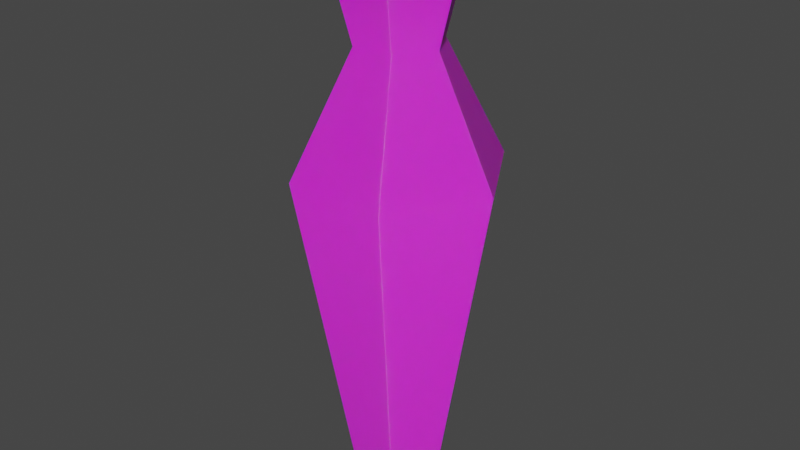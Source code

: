 # Source: Vase_1.blend  (saved by Blender 3.3.6; exported with 4.5.12 LTS)
import bpy
from mathutils import Matrix  # noqa: F401  (used for matrix-valued properties, if any)

bpy.ops.wm.read_factory_settings(use_empty=True)
scene = bpy.context.scene
scene.name = 'Scene'

# ---- collections
col_collection = bpy.data.collections.new('Collection'); scene.collection.children.link(col_collection)

# ---- images (referenced by path relative to the original .blend; pixels are not part of the script)
import os
ASSET_DIR = os.environ.get("B2B_ASSET_DIR", "")  # directory of the original .blend (textures are referenced by path, not embedded)
HERE = os.path.dirname(os.path.abspath(__file__))  # packed textures are extracted next to this script under _unpacked/

def load_image(name, relpath, width, height, colorspace="sRGB"):
    """Load a texture the original file referenced (path relative to the .blend, or extracted next to this script)."""
    p = next((c for c in (os.path.join(HERE, relpath), os.path.join(ASSET_DIR, relpath)) if relpath and os.path.exists(c)), "")
    if p:
        img = bpy.data.images.load(p, check_existing=True)
        img.name = name
    else:  # same state as the original file: an image datablock whose file is absent (Cycles renders it pink)
        img = bpy.data.images.new(name, width, height)
        img.source = "FILE"
        img.filepath = "//" + (relpath or name)
    img.colorspace_settings.name = colorspace
    return img
img_vase_iberians_png = load_image('vase_iberians.png', 'vase_iberians.png', 1024, 1024, 'sRGB')

# ---- materials (node trees are filled in below, after node groups)
mat_material_001 = bpy.data.materials.new('Material.001')
mat_material_001.use_transparent_shadow = False

# ---- material node trees
mat_material_001.use_nodes = True; mat_material_001.node_tree.nodes.clear()
_N = mat_material_001.node_tree.nodes; _L = mat_material_001.node_tree.links
n0 = _N.new('ShaderNodeBsdfPrincipled'); n0.name = 'Principled BSDF'; n0.location = (10, 300)
n0.distribution = 'GGX'
n0.subsurface_method = 'RANDOM_WALK_SKIN'
n0.inputs[3].default_value = 1.45
n0.inputs[8].default_value = 1.0
n0.inputs[10].default_value = 0.03158
n0.inputs[27].default_value = (0.0, 0.0, 0.0, 1.0)
n0.inputs[28].default_value = 1.0
n1 = _N.new('ShaderNodeOutputMaterial'); n1.name = 'Material Output'; n1.location = (300, 300)
n2 = _N.new('ShaderNodeTexImage'); n2.name = 'Image Texture'; n2.location = (-180, 280)
n2.image = img_vase_iberians_png
n3 = _N.new('ShaderNodeMix'); n3.name = 'Mix'; n3.location = (-160, 180)
n3.data_type = 'RGBA'
n3.inputs[0].default_value = 0.03158
n3.inputs[7].default_value = (0.8, 0.8, 0.8, 1.0)
_L.new(n0.outputs[0], n1.inputs[0])
_L.new(n2.outputs[0], n3.inputs[6])
_L.new(n3.outputs[2], n0.inputs[0])
n1.is_active_output = True

# ---- world
world_world = bpy.data.worlds.new('World'); scene.world = world_world
world_world.use_nodes = True; world_world.node_tree.nodes.clear()
_N = world_world.node_tree.nodes; _L = world_world.node_tree.links
n0 = _N.new('ShaderNodeOutputWorld'); n0.name = 'World Output'; n0.location = (300, 300)
n1 = _N.new('ShaderNodeBackground'); n1.name = 'Background'; n1.location = (10, 300)
n1.inputs[0].default_value = (0.05088, 0.05088, 0.05088, 1.0)
_L.new(n1.outputs[0], n0.inputs[0])
n0.is_active_output = True
world_world.color = (0.05088, 0.05088, 0.05088)
world_world.use_sun_shadow = False
world_world.sun_shadow_jitter_overblur = 0.0

# ---- meshes
me_wrld_vase_a_geometry = bpy.data.meshes.new('wrld_vase_a-Geometry')
me_wrld_vase_a_geometry.from_pydata([(0.1515, 0.0, 0.0), (0.07574, 0.1312, 0.0), (0.1814, 0.3142, 1.211), (0.3628, 0.0, 1.211), (0.07574, 0.1312, 0.0), (-0.07574, 0.1312, 0.0), (-0.1814, 0.3142, 1.211), (0.1814, 0.3142, 1.211), (-0.07574, 0.1312, 0.0), (-0.1515, 0.0, 0.0), (-0.3628, 0.0, 1.211), (-0.1814, 0.3142, 1.211), (-0.1515, 0.0, 0.0), (-0.07574, -0.1312, 0.0), (-0.1814, -0.3142, 1.211), (-0.3628, 0.0, 1.211), (-0.07574, -0.1312, 0.0), (0.07574, -0.1312, 0.0), (0.1814, -0.3142, 1.211), (-0.1814, -0.3142, 1.211), (0.07574, -0.1312, 0.0), (0.1515, 0.0, 0.0), (0.3628, 0.0, 1.211), (0.1814, -0.3142, 1.211), (0.07474, 0.1295, 1.623), (0.1495, 0.0, 1.623), (-0.07474, 0.1295, 1.623), (0.07474, 0.1295, 1.623), (-0.1495, 0.0, 1.623), (-0.07474, 0.1295, 1.623), (-0.07474, -0.1295, 1.623), (-0.1495, 0.0, 1.623), (0.07474, -0.1295, 1.623), (-0.07474, -0.1295, 1.623), (0.1495, 0.0, 1.623), (0.07474, -0.1295, 1.623), (0.1246, 0.2159, 2.008), (0.2493, 0.0, 2.008), (-0.1246, 0.2159, 2.008), (0.1246, 0.2159, 2.008), (-0.2493, 0.0, 2.008), (-0.1246, 0.2159, 2.008), (-0.1246, -0.2159, 2.008), (-0.2493, 0.0, 2.008), (0.1246, -0.2159, 2.008), (-0.1246, -0.2159, 2.008), (0.2493, 0.0, 2.008), (0.1246, -0.2159, 2.008), (-0.2493, 0.0, 2.008), (-0.1246, -0.2159, 2.008), (0.0, 0.0, 1.597), (0.1246, -0.2159, 2.008), (0.2493, 0.0, 2.008), (0.1246, 0.2159, 2.008), (-0.1246, 0.2159, 2.008)], [], [(0, 1, 2), (2, 3, 0), (4, 5, 6), (6, 7, 4), (8, 9, 10), (10, 11, 8), (12, 13, 14), (14, 15, 12), (16, 17, 18), (18, 19, 16), (20, 21, 22), (22, 23, 20), (3, 2, 24), (24, 25, 3), (7, 6, 26), (26, 27, 7), (11, 10, 28), (28, 29, 11), (15, 14, 30), (30, 31, 15), (19, 18, 32), (32, 33, 19), (23, 22, 34), (34, 35, 23), (25, 24, 36), (36, 37, 25), (27, 26, 38), (38, 39, 27), (29, 28, 40), (40, 41, 29), (31, 30, 42), (42, 43, 31), (33, 32, 44), (44, 45, 33), (35, 34, 46), (46, 47, 35), (48, 49, 50), (49, 51, 50), (52, 53, 50), (50, 54, 48), (51, 52, 50), (50, 53, 54)])
me_wrld_vase_a_geometry.polygons.foreach_set('use_smooth', [True] * 42)
_uv = me_wrld_vase_a_geometry.uv_layers.new(name='wrld_vase_a-Geometry-UV')
_uv.uv.foreach_set('vector', [0.3362, 0.004258, 0.5676, 0.004258, 0.708, 0.4712, 0.708, 0.4712, 0.2247, 0.4712, 0.3362, 0.004258, 0.3362, 0.004258, 0.5676, 0.004258, 0.708, 0.4712, 0.708, 0.4712, 0.2247, 0.4712, 0.3362, 0.004258, 0.3362, 0.004258, 0.5676, 0.004258, 0.708, 0.4712, 0.708, 0.4712, 0.2247, 0.4712, 0.3362, 0.004258, 0.3362, 0.004258, 0.5676, 0.004258, 0.708, 0.4712, 0.708, 0.4712, 0.2247, 0.4712, 0.3362, 0.004258, 0.3362, 0.004258, 0.5676, 0.004258, 0.708, 0.4712, 0.708, 0.4712, 0.2247, 0.4712, 0.3362, 0.004258, 0.3362, 0.004258, 0.5676, 0.004258, 0.708, 0.4712, 0.708, 0.4712, 0.2247, 0.4712, 0.3362, 0.004258, 0.2247, 0.4712, 0.708, 0.4712, 0.5896, 0.5785, 0.5896, 0.5785, 0.3189, 0.5785, 0.2247, 0.4712, 0.2247, 0.4712, 0.708, 0.4712, 0.5896, 0.5785, 0.5896, 0.5785, 0.3189, 0.5785, 0.2247, 0.4712, 0.2247, 0.4712, 0.708, 0.4712, 0.5896, 0.5785, 0.5896, 0.5785, 0.3189, 0.5785, 0.2247, 0.4712, 0.2247, 0.4712, 0.708, 0.4712, 0.5896, 0.5785, 0.5896, 0.5785, 0.3189, 0.5785, 0.2247, 0.4712, 0.2247, 0.4712, 0.708, 0.4712, 0.5896, 0.5785, 0.5896, 0.5785, 0.3189, 0.5785, 0.2247, 0.4712, 0.2247, 0.4712, 0.708, 0.4712, 0.5896, 0.5785, 0.5896, 0.5785, 0.3189, 0.5785, 0.2247, 0.4712, 0.3189, 0.5785, 0.5896, 0.5785, 0.5931, 0.7499, 0.5931, 0.7499, 0.3161, 0.7499, 0.3189, 0.5785, 0.3189, 0.5785, 0.5896, 0.5785, 0.5931, 0.7499, 0.5931, 0.7499, 0.3161, 0.7499, 0.3189, 0.5785, 0.3189, 0.5785, 0.5896, 0.5785, 0.5931, 0.7499, 0.5931, 0.7499, 0.3161, 0.7499, 0.3189, 0.5785, 0.3189, 0.5785, 0.5896, 0.5785, 0.5931, 0.7499, 0.5931, 0.7499, 0.3161, 0.7499, 0.3189, 0.5785, 0.3189, 0.5785, 0.5896, 0.5785, 0.5931, 0.7499, 0.5931, 0.7499, 0.3161, 0.7499, 0.3189, 0.5785, 0.3189, 0.5785, 0.5896, 0.5785, 0.5931, 0.7499, 0.5931, 0.7499, 0.3161, 0.7499, 0.3189, 0.5785, 0.5081, 0.8711, 0.6299, 0.7462, 0.7516, 0.8711, 0.6299, 0.7462, 0.8734, 0.7462, 0.7516, 0.8711, 0.9952, 0.8711, 0.8734, 0.996, 0.7516, 0.8711, 0.7516, 0.8711, 0.6299, 0.996, 0.5081, 0.8711, 0.8734, 0.7462, 0.9952, 0.8711, 0.7516, 0.8711, 0.7516, 0.8711, 0.8734, 0.996, 0.6299, 0.996])
me_wrld_vase_a_geometry.materials.append(mat_material_001)
me_wrld_vase_a_geometry.update()

# ---- objects
ob_wrld_vase_a = bpy.data.objects.new('wrld_vase_a', me_wrld_vase_a_geometry)

# ---- transforms, parenting, visibility, modifiers, constraints
ob_wrld_vase_a.location = (0.0, 0.0, 0.0)
ob_wrld_vase_a.scale = (0.944, 0.944, 0.944)

# ---- collection membership
col_collection.objects.link(ob_wrld_vase_a)

# ---- scene / render settings (as saved in the file)
scene.frame_start = 1; scene.frame_end = 250; scene.frame_set(1)
scene.render.engine = 'BLENDER_EEVEE_NEXT'
scene.cycles.sampling_pattern = 'TABULATED_SOBOL'
scene.cycles.use_light_tree = False
scene.view_settings.view_transform = 'Filmic'
bpy.context.view_layer.update()

# ---- added for rendering (the .blend has no active camera and no usable light): camera, sun
cam_auto = bpy.data.cameras.new('AutoCamera')
cam_auto.lens = 50.0
cam_auto.sensor_width = 36.0
cam_auto.clip_end = 1000.0
ob_auto_camera = bpy.data.objects.new('AutoCamera', cam_auto)
scene.collection.objects.link(ob_auto_camera)
ob_auto_camera.location = (1.94374, -2.33249, 2.50267)
ob_auto_camera.rotation_euler = (1.09748, -7.21219e-08, 0.694738)
scene.camera = ob_auto_camera
light_auto_sun = bpy.data.lights.new('AutoSun', 'SUN')
light_auto_sun.energy = 3.0
light_auto_sun.angle = 0.0523599
ob_auto_sun = bpy.data.objects.new('AutoSun', light_auto_sun)
scene.collection.objects.link(ob_auto_sun)
ob_auto_sun.rotation_euler = (0.872665, 0.174533, 0.523599)
bpy.context.view_layer.update()
